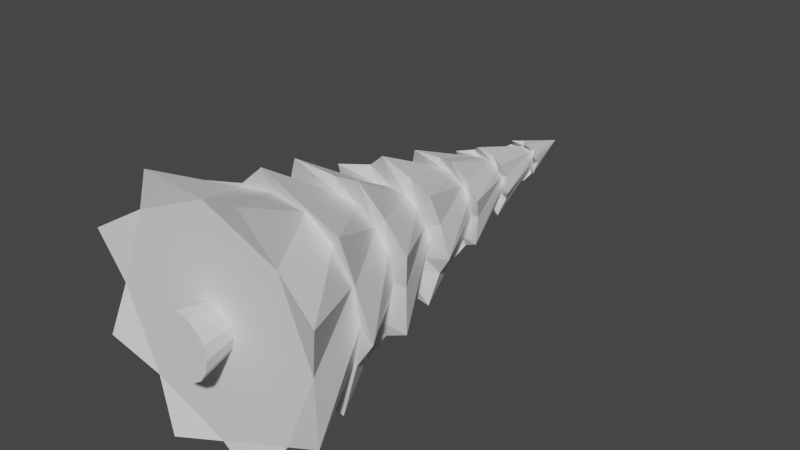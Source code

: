 # Source: Jehlicnan.blend  (saved by Blender 2.81.16; exported with 4.5.12 LTS)
import bpy
from mathutils import Matrix  # noqa: F401  (used for matrix-valued properties, if any)

bpy.ops.wm.read_factory_settings(use_empty=True)
scene = bpy.context.scene
scene.name = 'Scene'

# ---- collections
col_collection = bpy.data.collections.new('Collection'); scene.collection.children.link(col_collection)

# ---- world
world_world = bpy.data.worlds.new('World'); scene.world = world_world
world_world.use_nodes = True; world_world.node_tree.nodes.clear()
_N = world_world.node_tree.nodes; _L = world_world.node_tree.links
n0 = _N.new('ShaderNodeOutputWorld'); n0.name = 'World Output'; n0.location = (300, 300)
n1 = _N.new('ShaderNodeBackground'); n1.name = 'Background'; n1.location = (10, 300)
n1.inputs[0].default_value = (0.05088, 0.05088, 0.05088, 1.0)
_L.new(n1.outputs[0], n0.inputs[0])
n0.is_active_output = True
world_world.color = (0.05088, 0.05088, 0.05088)
world_world.use_sun_shadow = False
world_world.sun_shadow_jitter_overblur = 0.0

# ---- meshes
me_cylinder = bpy.data.meshes.new('Cylinder')
me_cylinder.from_pydata([(-2.16e-08, 0.5134, -1.611), (3.725e-08, 7.638, -2.047e-07), (0.7339, 0.3559, -1.812), (2.98e-08, 7.638, -2.047e-07), (1.114, 0.5134, -1.139), (5.96e-08, 7.638, -2.047e-07), (1.772, 0.3559, -0.7507), (5.96e-08, 7.638, -2.047e-07), (1.575, 0.5134, 1.817e-07), (5.96e-08, 7.638, -2.158e-07), (1.772, 0.3559, 0.7507), (5.96e-08, 7.638, -2.047e-07), (1.114, 0.5134, 1.139), (5.96e-08, 7.638, -2.047e-07), (0.7339, 0.3559, 1.812), (2.98e-08, 7.638, -2.047e-07), (2.162e-07, 0.5134, 1.611), (3.725e-08, 7.638, -2.047e-07), (-0.7339, 0.3559, 1.812), (2.98e-08, 7.638, -2.047e-07), (-1.114, 0.5134, 1.139), (5.96e-08, 7.638, -2.047e-07), (-1.772, 0.3559, 0.7507), (5.96e-08, 7.638, -2.047e-07), (-1.575, 0.5134, 9.209e-08), (0.0, 7.638, -2.158e-07), (-1.772, 0.3559, -0.7507), (5.96e-08, 7.638, -2.047e-07), (-1.114, 0.5134, -1.139), (5.96e-08, 7.638, -2.047e-07), (-0.7339, 0.3559, -1.812), (2.98e-08, 7.638, -2.047e-07), (-2.398e-08, 1.396, -1.681), (-4.841e-09, 2.594, -1.151), (-3.572e-09, 3.477, -1.121), (1.192e-08, 4.675, -0.6903), (1.684e-08, 5.557, -0.5605), (2.488e-08, 6.767, -0.2653), (0.1209, 6.586, -0.2985), (0.1722, 5.715, -0.4252), (0.3145, 4.517, -0.7767), (0.3444, 3.634, -0.8504), (0.5242, 2.436, -1.295), (0.5166, 1.554, -1.276), (0.1834, 6.767, -0.1876), (0.3875, 5.557, -0.3963), (0.4772, 4.675, -0.4881), (0.7749, 3.477, -0.7926), (0.7954, 2.594, -0.8136), (1.162, 1.396, -1.189), (0.2918, 6.586, -0.1236), (0.4157, 5.715, -0.1761), (0.7593, 4.517, -0.3217), (0.8314, 3.634, -0.3522), (1.266, 2.436, -0.5362), (1.247, 1.554, -0.5284), (0.2594, 6.767, -1.65e-07), (0.5479, 5.557, -9.523e-08), (0.6749, 4.675, -4.891e-08), (1.096, 3.477, 2.539e-08), (1.125, 2.594, 6.64e-08), (1.644, 1.396, 1.46e-07), (0.2918, 6.586, 0.1236), (0.4157, 5.715, 0.1761), (0.7593, 4.517, 0.3217), (0.8314, 3.634, 0.3522), (1.266, 2.436, 0.5362), (1.247, 1.554, 0.5284), (0.1834, 6.767, 0.1876), (0.3875, 5.557, 0.3963), (0.4772, 4.675, 0.4881), (0.7749, 3.477, 0.7926), (0.7954, 2.594, 0.8136), (1.162, 1.396, 1.189), (0.1209, 6.586, 0.2985), (0.1722, 5.715, 0.4252), (0.3145, 4.517, 0.7767), (0.3444, 3.634, 0.8504), (0.5242, 2.436, 1.295), (0.5166, 1.554, 1.276), (6.404e-08, 6.767, 0.2653), (9.958e-08, 5.557, 0.5605), (1.138e-07, 4.675, 0.6903), (1.619e-07, 3.477, 1.121), (1.65e-07, 2.594, 1.151), (2.242e-07, 1.396, 1.681), (-0.1209, 6.586, 0.2985), (-0.1722, 5.715, 0.4252), (-0.3145, 4.517, 0.7767), (-0.3444, 3.634, 0.8504), (-0.5242, 2.436, 1.295), (-0.5166, 1.554, 1.276), (-0.1834, 6.767, 0.1876), (-0.3875, 5.557, 0.3963), (-0.4772, 4.675, 0.4881), (-0.7749, 3.477, 0.7926), (-0.7954, 2.594, 0.8136), (-1.162, 1.396, 1.189), (-0.2918, 6.586, 0.1236), (-0.4157, 5.715, 0.1761), (-0.7593, 4.517, 0.3217), (-0.8314, 3.634, 0.3522), (-1.266, 2.436, 0.5362), (-1.247, 1.554, 0.5284), (-0.2594, 6.767, -1.798e-07), (-0.5479, 5.557, -1.264e-07), (-0.6749, 4.675, -8.732e-08), (-1.096, 3.477, -3.698e-08), (-1.125, 2.594, 2.387e-09), (-1.644, 1.396, 5.245e-08), (-0.2918, 6.586, -0.1236), (-0.4157, 5.715, -0.1761), (-0.7593, 4.517, -0.3217), (-0.8314, 3.634, -0.3522), (-1.266, 2.436, -0.5362), (-1.247, 1.554, -0.5284), (-0.1834, 6.767, -0.1876), (-0.3875, 5.557, -0.3963), (-0.4772, 4.675, -0.4881), (-0.7749, 3.477, -0.7926), (-0.7954, 2.594, -0.8136), (-1.162, 1.396, -1.189), (-0.1209, 6.586, -0.2985), (-0.1722, 5.715, -0.4252), (-0.3145, 4.517, -0.7767), (-0.3444, 3.634, -0.8504), (-0.5242, 2.436, -1.295), (-0.5166, 1.554, -1.276), (0.4917, 1.578, -1.214), (0.9086, 1.578, -0.9293), (1.187, 1.578, -0.503), (1.285, 1.578, 1.195e-07), (1.187, 1.578, 0.503), (0.9086, 1.578, 0.9293), (0.4917, 1.578, 1.214), (1.912e-07, 1.578, 1.314), (-0.4917, 1.578, 1.214), (-0.9086, 1.578, 0.9293), (-1.187, 1.578, 0.503), (-1.285, 1.578, 4.633e-08), (-1.187, 1.578, -0.503), (-0.9086, 1.578, -0.9293), (-0.4917, 1.578, -1.214), (-2.808e-09, 1.578, -1.314), (-5.159e-09, 2.618, -0.9172), (0.3431, 2.618, -0.8474), (0.6341, 2.618, -0.6486), (0.8284, 2.618, -0.351), (0.8967, 2.618, 5.086e-08), (0.8284, 2.618, 0.351), (0.6341, 2.618, 0.6486), (0.3431, 2.618, 0.8474), (1.302e-07, 2.618, 0.9172), (-0.3431, 2.618, 0.8474), (-0.6341, 2.618, 0.6486), (-0.8284, 2.618, 0.351), (-0.8967, 2.618, -1.717e-10), (-0.8284, 2.618, -0.351), (-0.6341, 2.618, -0.6486), (-0.3431, 2.618, -0.8474), (1.121e-08, 3.658, -0.6244), (0.2336, 3.658, -0.5769), (0.4317, 3.658, -0.4415), (0.564, 3.658, -0.2389), (0.6104, 3.658, -7.177e-09), (0.564, 3.658, 0.2389), (0.4317, 3.658, 0.4415), (0.2336, 3.658, 0.5769), (1.034e-07, 3.658, 0.6244), (-0.2336, 3.658, 0.5769), (-0.4317, 3.658, 0.4415), (-0.564, 3.658, 0.2389), (-0.6104, 3.658, -4.192e-08), (-0.564, 3.658, -0.2389), (-0.4317, 3.658, -0.4415), (-0.2336, 3.658, -0.5769), (1.919e-08, 4.699, -0.5491), (0.2054, 4.699, -0.5073), (0.3796, 4.699, -0.3883), (0.496, 4.699, -0.2101), (0.5369, 4.699, -4.795e-08), (0.496, 4.699, 0.2101), (0.3796, 4.699, 0.3883), (0.2054, 4.699, 0.5073), (1.003e-07, 4.699, 0.5491), (-0.2054, 4.699, 0.5073), (-0.3796, 4.699, 0.3883), (-0.496, 4.699, 0.2101), (-0.5369, 4.699, -7.85e-08), (-0.496, 4.699, -0.2101), (-0.3796, 4.699, -0.3883), (-0.2054, 4.699, -0.5073), (2.187e-08, 5.739, -0.343), (0.1283, 5.739, -0.3169), (0.2371, 5.739, -0.2426), (0.3099, 5.739, -0.1313), (0.3354, 5.739, -1.118e-07), (0.3099, 5.739, 0.1313), (0.2371, 5.739, 0.2426), (0.1283, 5.739, 0.3169), (7.251e-08, 5.739, 0.343), (-0.1283, 5.739, 0.3169), (-0.2371, 5.739, 0.2426), (-0.3099, 5.739, 0.1313), (-0.3354, 5.739, -1.309e-07), (-0.3099, 5.739, -0.1313), (-0.2371, 5.739, -0.2426), (-0.1283, 5.739, -0.3169), (3.671e-08, 6.779, -0.1799), (0.0673, 6.779, -0.1662), (0.1243, 6.779, -0.1272), (0.1625, 6.779, -0.06883), (0.1759, 6.779, -1.628e-07), (0.1625, 6.779, 0.06883), (0.1243, 6.779, 0.1272), (0.0673, 6.779, 0.1662), (6.326e-08, 6.779, 0.1799), (-0.0673, 6.779, 0.1662), (-0.1243, 6.779, 0.1272), (-0.1625, 6.779, 0.06883), (-0.1759, 6.779, -1.728e-07), (-0.1625, 6.779, -0.06883), (-0.1243, 6.779, -0.1272), (-0.0673, 6.779, -0.1662), (7.153e-08, 0.01151, -0.4615), (8.547e-08, 0.6417, -0.3151), (0.1766, 0.01151, -0.4264), (0.1206, 0.6417, -0.2911), (0.3263, 0.01151, -0.3263), (0.2228, 0.6417, -0.2228), (0.4264, 0.01151, -0.1766), (0.2911, 0.6417, -0.1206), (0.4615, 0.01151, 1.609e-07), (0.3151, 0.6417, 1.302e-07), (0.4264, 0.01151, 0.1766), (0.2911, 0.6417, 0.1206), (0.3263, 0.01151, 0.3263), (0.2228, 0.6417, 0.2228), (0.1766, 0.01151, 0.4264), (0.1206, 0.6417, 0.2911), (1.412e-07, 0.01151, 0.4615), (1.331e-07, 0.6417, 0.3151), (-0.1766, 0.01151, 0.4264), (-0.1206, 0.6417, 0.2911), (-0.3263, 0.01151, 0.3263), (-0.2228, 0.6417, 0.2228), (-0.4264, 0.01151, 0.1766), (-0.2911, 0.6417, 0.1206), (-0.4615, 0.01151, 1.352e-07), (-0.3151, 0.6417, 1.127e-07), (-0.4264, 0.01151, -0.1766), (-0.2911, 0.6417, -0.1206), (-0.3263, 0.01151, -0.3263), (-0.2228, 0.6417, -0.2228), (-0.1766, 0.01151, -0.4264), (-0.1206, 0.6417, -0.2911)], [], [(37, 1, 3, 38), (38, 3, 5, 44), (44, 5, 7, 50), (50, 7, 9, 56), (56, 9, 11, 62), (62, 11, 13, 68), (68, 13, 15, 74), (74, 15, 17, 80), (80, 17, 19, 86), (86, 19, 21, 92), (92, 21, 23, 98), (98, 23, 25, 104), (104, 25, 27, 110), (110, 27, 29, 116), (3, 1, 31, 29, 27, 25, 23, 21, 19, 17, 15, 13, 11, 9, 7, 5), (116, 29, 31, 122), (122, 31, 1, 37), (0, 2, 4, 6, 8, 10, 12, 14, 16, 18, 20, 22, 24, 26, 28, 30), (142, 127, 32, 143), (159, 126, 33, 144), (175, 125, 34, 160), (191, 124, 35, 176), (207, 123, 36, 192), (223, 122, 37, 208), (141, 121, 127, 142), (158, 120, 126, 159), (174, 119, 125, 175), (190, 118, 124, 191), (206, 117, 123, 207), (222, 116, 122, 223), (140, 115, 121, 141), (157, 114, 120, 158), (173, 113, 119, 174), (189, 112, 118, 190), (205, 111, 117, 206), (221, 110, 116, 222), (139, 109, 115, 140), (156, 108, 114, 157), (172, 107, 113, 173), (188, 106, 112, 189), (204, 105, 111, 205), (220, 104, 110, 221), (138, 103, 109, 139), (155, 102, 108, 156), (171, 101, 107, 172), (187, 100, 106, 188), (203, 99, 105, 204), (219, 98, 104, 220), (137, 97, 103, 138), (154, 96, 102, 155), (170, 95, 101, 171), (186, 94, 100, 187), (202, 93, 99, 203), (218, 92, 98, 219), (136, 91, 97, 137), (153, 90, 96, 154), (169, 89, 95, 170), (185, 88, 94, 186), (201, 87, 93, 202), (217, 86, 92, 218), (135, 85, 91, 136), (152, 84, 90, 153), (168, 83, 89, 169), (184, 82, 88, 185), (200, 81, 87, 201), (216, 80, 86, 217), (134, 79, 85, 135), (151, 78, 84, 152), (167, 77, 83, 168), (183, 76, 82, 184), (199, 75, 81, 200), (215, 74, 80, 216), (133, 73, 79, 134), (150, 72, 78, 151), (166, 71, 77, 167), (182, 70, 76, 183), (198, 69, 75, 199), (214, 68, 74, 215), (132, 67, 73, 133), (149, 66, 72, 150), (165, 65, 71, 166), (181, 64, 70, 182), (197, 63, 69, 198), (213, 62, 68, 214), (131, 61, 67, 132), (148, 60, 66, 149), (164, 59, 65, 165), (180, 58, 64, 181), (196, 57, 63, 197), (212, 56, 62, 213), (130, 55, 61, 131), (147, 54, 60, 148), (163, 53, 59, 164), (179, 52, 58, 180), (195, 51, 57, 196), (211, 50, 56, 212), (129, 49, 55, 130), (146, 48, 54, 147), (162, 47, 53, 163), (178, 46, 52, 179), (194, 45, 51, 195), (210, 44, 50, 211), (128, 43, 49, 129), (145, 42, 48, 146), (161, 41, 47, 162), (177, 40, 46, 178), (193, 39, 45, 194), (209, 38, 44, 210), (143, 32, 43, 128), (144, 33, 42, 145), (160, 34, 41, 161), (176, 35, 40, 177), (192, 36, 39, 193), (208, 37, 38, 209), (0, 143, 128, 2), (2, 128, 129, 4), (4, 129, 130, 6), (6, 130, 131, 8), (8, 131, 132, 10), (10, 132, 133, 12), (12, 133, 134, 14), (14, 134, 135, 16), (16, 135, 136, 18), (18, 136, 137, 20), (20, 137, 138, 22), (22, 138, 139, 24), (24, 139, 140, 26), (26, 140, 141, 28), (28, 141, 142, 30), (30, 142, 143, 0), (32, 144, 145, 43), (43, 145, 146, 49), (49, 146, 147, 55), (55, 147, 148, 61), (61, 148, 149, 67), (67, 149, 150, 73), (73, 150, 151, 79), (79, 151, 152, 85), (85, 152, 153, 91), (91, 153, 154, 97), (97, 154, 155, 103), (103, 155, 156, 109), (109, 156, 157, 115), (115, 157, 158, 121), (121, 158, 159, 127), (127, 159, 144, 32), (33, 160, 161, 42), (42, 161, 162, 48), (48, 162, 163, 54), (54, 163, 164, 60), (60, 164, 165, 66), (66, 165, 166, 72), (72, 166, 167, 78), (78, 167, 168, 84), (84, 168, 169, 90), (90, 169, 170, 96), (96, 170, 171, 102), (102, 171, 172, 108), (108, 172, 173, 114), (114, 173, 174, 120), (120, 174, 175, 126), (126, 175, 160, 33), (34, 176, 177, 41), (41, 177, 178, 47), (47, 178, 179, 53), (53, 179, 180, 59), (59, 180, 181, 65), (65, 181, 182, 71), (71, 182, 183, 77), (77, 183, 184, 83), (83, 184, 185, 89), (89, 185, 186, 95), (95, 186, 187, 101), (101, 187, 188, 107), (107, 188, 189, 113), (113, 189, 190, 119), (119, 190, 191, 125), (125, 191, 176, 34), (35, 192, 193, 40), (40, 193, 194, 46), (46, 194, 195, 52), (52, 195, 196, 58), (58, 196, 197, 64), (64, 197, 198, 70), (70, 198, 199, 76), (76, 199, 200, 82), (82, 200, 201, 88), (88, 201, 202, 94), (94, 202, 203, 100), (100, 203, 204, 106), (106, 204, 205, 112), (112, 205, 206, 118), (118, 206, 207, 124), (124, 207, 192, 35), (36, 208, 209, 39), (39, 209, 210, 45), (45, 210, 211, 51), (51, 211, 212, 57), (57, 212, 213, 63), (63, 213, 214, 69), (69, 214, 215, 75), (75, 215, 216, 81), (81, 216, 217, 87), (87, 217, 218, 93), (93, 218, 219, 99), (99, 219, 220, 105), (105, 220, 221, 111), (111, 221, 222, 117), (117, 222, 223, 123), (123, 223, 208, 36), (224, 225, 227, 226), (226, 227, 229, 228), (228, 229, 231, 230), (230, 231, 233, 232), (232, 233, 235, 234), (234, 235, 237, 236), (236, 237, 239, 238), (238, 239, 241, 240), (240, 241, 243, 242), (242, 243, 245, 244), (244, 245, 247, 246), (246, 247, 249, 248), (248, 249, 251, 250), (250, 251, 253, 252), (227, 225, 255, 253, 251, 249, 247, 245, 243, 241, 239, 237, 235, 233, 231, 229), (252, 253, 255, 254), (254, 255, 225, 224), (224, 226, 228, 230, 232, 234, 236, 238, 240, 242, 244, 246, 248, 250, 252, 254)])
_uv = me_cylinder.uv_layers.new(name='UVMap')
_uv.uv.foreach_set('vector', [1.0, 0.9286, 1.0, 1.0, 0.9375, 1.0, 0.9375, 0.9286, 0.9375, 0.9286, 0.9375, 1.0, 0.875, 1.0, 0.875, 0.9286, 0.875, 0.9286, 0.875, 1.0, 0.8125, 1.0, 0.8125, 0.9286, 0.8125, 0.9286, 0.8125, 1.0, 0.75, 1.0, 0.75, 0.9286, 0.75, 0.9286, 0.75, 1.0, 0.6875, 1.0, 0.6875, 0.9286, 0.6875, 0.9286, 0.6875, 1.0, 0.625, 1.0, 0.625, 0.9286, 0.625, 0.9286, 0.625, 1.0, 0.5625, 1.0, 0.5625, 0.9286, 0.5625, 0.9286, 0.5625, 1.0, 0.5, 1.0, 0.5, 0.9286, 0.5, 0.9286, 0.5, 1.0, 0.4375, 1.0, 0.4375, 0.9286, 0.4375, 0.9286, 0.4375, 1.0, 0.375, 1.0, 0.375, 0.9286, 0.375, 0.9286, 0.375, 1.0, 0.3125, 1.0, 0.3125, 0.9286, 0.3125, 0.9286, 0.3125, 1.0, 0.25, 1.0, 0.25, 0.9286, 0.25, 0.9286, 0.25, 1.0, 0.1875, 1.0, 0.1875, 0.9286, 0.1875, 0.9286, 0.1875, 1.0, 0.125, 1.0, 0.125, 0.9286, 0.3418, 0.4717, 0.25, 0.49, 0.1582, 0.4717, 0.08029, 0.4197, 0.02827, 0.3418, 0.01, 0.25, 0.02827, 0.1582, 0.08029, 0.08029, 0.1582, 0.02827, 0.25, 0.01, 0.3418, 0.02827, 0.4197, 0.08029, 0.4717, 0.1582, 0.49, 0.25, 0.4717, 0.3418, 0.4197, 0.4197, 0.125, 0.9286, 0.125, 1.0, 0.0625, 1.0, 0.0625, 0.9286, 0.0625, 0.9286, 0.0625, 1.0, 0.0, 1.0, 0.0, 0.9286, 0.75, 0.49, 0.8418, 0.4717, 0.9197, 0.4197, 0.9717, 0.3418, 0.99, 0.25, 0.9717, 0.1582, 0.9197, 0.08029, 0.8418, 0.02827, 0.75, 0.01, 0.6582, 0.02827, 0.5803, 0.08029, 0.5283, 0.1582, 0.51, 0.25, 0.5283, 0.3418, 0.5803, 0.4197, 0.6582, 0.4717, 0.0625, 0.5714, 0.0625, 0.5714, 0.0, 0.5714, 0.0, 0.5714, 0.0625, 0.6429, 0.0625, 0.6429, 0.0, 0.6429, 0.0, 0.6429, 0.0625, 0.7143, 0.0625, 0.7143, 0.0, 0.7143, 0.0, 0.7143, 0.0625, 0.7857, 0.0625, 0.7857, 0.0, 0.7857, 0.0, 0.7857, 0.0625, 0.8571, 0.0625, 0.8571, 0.0, 0.8571, 0.0, 0.8571, 0.0625, 0.9286, 0.0625, 0.9286, 0.0, 0.9286, 0.0, 0.9286, 0.125, 0.5714, 0.125, 0.5714, 0.0625, 0.5714, 0.0625, 0.5714, 0.125, 0.6429, 0.125, 0.6429, 0.0625, 0.6429, 0.0625, 0.6429, 0.125, 0.7143, 0.125, 0.7143, 0.0625, 0.7143, 0.0625, 0.7143, 0.125, 0.7857, 0.125, 0.7857, 0.0625, 0.7857, 0.0625, 0.7857, 0.125, 0.8571, 0.125, 0.8571, 0.0625, 0.8571, 0.0625, 0.8571, 0.125, 0.9286, 0.125, 0.9286, 0.0625, 0.9286, 0.0625, 0.9286, 0.1875, 0.5714, 0.1875, 0.5714, 0.125, 0.5714, 0.125, 0.5714, 0.1875, 0.6429, 0.1875, 0.6429, 0.125, 0.6429, 0.125, 0.6429, 0.1875, 0.7143, 0.1875, 0.7143, 0.125, 0.7143, 0.125, 0.7143, 0.1875, 0.7857, 0.1875, 0.7857, 0.125, 0.7857, 0.125, 0.7857, 0.1875, 0.8571, 0.1875, 0.8571, 0.125, 0.8571, 0.125, 0.8571, 0.1875, 0.9286, 0.1875, 0.9286, 0.125, 0.9286, 0.125, 0.9286, 0.25, 0.5714, 0.25, 0.5714, 0.1875, 0.5714, 0.1875, 0.5714, 0.25, 0.6429, 0.25, 0.6429, 0.1875, 0.6429, 0.1875, 0.6429, 0.25, 0.7143, 0.25, 0.7143, 0.1875, 0.7143, 0.1875, 0.7143, 0.25, 0.7857, 0.25, 0.7857, 0.1875, 0.7857, 0.1875, 0.7857, 0.25, 0.8571, 0.25, 0.8571, 0.1875, 0.8571, 0.1875, 0.8571, 0.25, 0.9286, 0.25, 0.9286, 0.1875, 0.9286, 0.1875, 0.9286, 0.3125, 0.5714, 0.3125, 0.5714, 0.25, 0.5714, 0.25, 0.5714, 0.3125, 0.6429, 0.3125, 0.6429, 0.25, 0.6429, 0.25, 0.6429, 0.3125, 0.7143, 0.3125, 0.7143, 0.25, 0.7143, 0.25, 0.7143, 0.3125, 0.7857, 0.3125, 0.7857, 0.25, 0.7857, 0.25, 0.7857, 0.3125, 0.8571, 0.3125, 0.8571, 0.25, 0.8571, 0.25, 0.8571, 0.3125, 0.9286, 0.3125, 0.9286, 0.25, 0.9286, 0.25, 0.9286, 0.375, 0.5714, 0.375, 0.5714, 0.3125, 0.5714, 0.3125, 0.5714, 0.375, 0.6429, 0.375, 0.6429, 0.3125, 0.6429, 0.3125, 0.6429, 0.375, 0.7143, 0.375, 0.7143, 0.3125, 0.7143, 0.3125, 0.7143, 0.375, 0.7857, 0.375, 0.7857, 0.3125, 0.7857, 0.3125, 0.7857, 0.375, 0.8571, 0.375, 0.8571, 0.3125, 0.8571, 0.3125, 0.8571, 0.375, 0.9286, 0.375, 0.9286, 0.3125, 0.9286, 0.3125, 0.9286, 0.4375, 0.5714, 0.4375, 0.5714, 0.375, 0.5714, 0.375, 0.5714, 0.4375, 0.6429, 0.4375, 0.6429, 0.375, 0.6429, 0.375, 0.6429, 0.4375, 0.7143, 0.4375, 0.7143, 0.375, 0.7143, 0.375, 0.7143, 0.4375, 0.7857, 0.4375, 0.7857, 0.375, 0.7857, 0.375, 0.7857, 0.4375, 0.8571, 0.4375, 0.8571, 0.375, 0.8571, 0.375, 0.8571, 0.4375, 0.9286, 0.4375, 0.9286, 0.375, 0.9286, 0.375, 0.9286, 0.5, 0.5714, 0.5, 0.5714, 0.4375, 0.5714, 0.4375, 0.5714, 0.5, 0.6429, 0.5, 0.6429, 0.4375, 0.6429, 0.4375, 0.6429, 0.5, 0.7143, 0.5, 0.7143, 0.4375, 0.7143, 0.4375, 0.7143, 0.5, 0.7857, 0.5, 0.7857, 0.4375, 0.7857, 0.4375, 0.7857, 0.5, 0.8571, 0.5, 0.8571, 0.4375, 0.8571, 0.4375, 0.8571, 0.5, 0.9286, 0.5, 0.9286, 0.4375, 0.9286, 0.4375, 0.9286, 0.5625, 0.5714, 0.5625, 0.5714, 0.5, 0.5714, 0.5, 0.5714, 0.5625, 0.6429, 0.5625, 0.6429, 0.5, 0.6429, 0.5, 0.6429, 0.5625, 0.7143, 0.5625, 0.7143, 0.5, 0.7143, 0.5, 0.7143, 0.5625, 0.7857, 0.5625, 0.7857, 0.5, 0.7857, 0.5, 0.7857, 0.5625, 0.8571, 0.5625, 0.8571, 0.5, 0.8571, 0.5, 0.8571, 0.5625, 0.9286, 0.5625, 0.9286, 0.5, 0.9286, 0.5, 0.9286, 0.625, 0.5714, 0.625, 0.5714, 0.5625, 0.5714, 0.5625, 0.5714, 0.625, 0.6429, 0.625, 0.6429, 0.5625, 0.6429, 0.5625, 0.6429, 0.625, 0.7143, 0.625, 0.7143, 0.5625, 0.7143, 0.5625, 0.7143, 0.625, 0.7857, 0.625, 0.7857, 0.5625, 0.7857, 0.5625, 0.7857, 0.625, 0.8571, 0.625, 0.8571, 0.5625, 0.8571, 0.5625, 0.8571, 0.625, 0.9286, 0.625, 0.9286, 0.5625, 0.9286, 0.5625, 0.9286, 0.6875, 0.5714, 0.6875, 0.5714, 0.625, 0.5714, 0.625, 0.5714, 0.6875, 0.6429, 0.6875, 0.6429, 0.625, 0.6429, 0.625, 0.6429, 0.6875, 0.7143, 0.6875, 0.7143, 0.625, 0.7143, 0.625, 0.7143, 0.6875, 0.7857, 0.6875, 0.7857, 0.625, 0.7857, 0.625, 0.7857, 0.6875, 0.8571, 0.6875, 0.8571, 0.625, 0.8571, 0.625, 0.8571, 0.6875, 0.9286, 0.6875, 0.9286, 0.625, 0.9286, 0.625, 0.9286, 0.75, 0.5714, 0.75, 0.5714, 0.6875, 0.5714, 0.6875, 0.5714, 0.75, 0.6429, 0.75, 0.6429, 0.6875, 0.6429, 0.6875, 0.6429, 0.75, 0.7143, 0.75, 0.7143, 0.6875, 0.7143, 0.6875, 0.7143, 0.75, 0.7857, 0.75, 0.7857, 0.6875, 0.7857, 0.6875, 0.7857, 0.75, 0.8571, 0.75, 0.8571, 0.6875, 0.8571, 0.6875, 0.8571, 0.75, 0.9286, 0.75, 0.9286, 0.6875, 0.9286, 0.6875, 0.9286, 0.8125, 0.5714, 0.8125, 0.5714, 0.75, 0.5714, 0.75, 0.5714, 0.8125, 0.6429, 0.8125, 0.6429, 0.75, 0.6429, 0.75, 0.6429, 0.8125, 0.7143, 0.8125, 0.7143, 0.75, 0.7143, 0.75, 0.7143, 0.8125, 0.7857, 0.8125, 0.7857, 0.75, 0.7857, 0.75, 0.7857, 0.8125, 0.8571, 0.8125, 0.8571, 0.75, 0.8571, 0.75, 0.8571, 0.8125, 0.9286, 0.8125, 0.9286, 0.75, 0.9286, 0.75, 0.9286, 0.875, 0.5714, 0.875, 0.5714, 0.8125, 0.5714, 0.8125, 0.5714, 0.875, 0.6429, 0.875, 0.6429, 0.8125, 0.6429, 0.8125, 0.6429, 0.875, 0.7143, 0.875, 0.7143, 0.8125, 0.7143, 0.8125, 0.7143, 0.875, 0.7857, 0.875, 0.7857, 0.8125, 0.7857, 0.8125, 0.7857, 0.875, 0.8571, 0.875, 0.8571, 0.8125, 0.8571, 0.8125, 0.8571, 0.875, 0.9286, 0.875, 0.9286, 0.8125, 0.9286, 0.8125, 0.9286, 0.9375, 0.5714, 0.9375, 0.5714, 0.875, 0.5714, 0.875, 0.5714, 0.9375, 0.6429, 0.9375, 0.6429, 0.875, 0.6429, 0.875, 0.6429, 0.9375, 0.7143, 0.9375, 0.7143, 0.875, 0.7143, 0.875, 0.7143, 0.9375, 0.7857, 0.9375, 0.7857, 0.875, 0.7857, 0.875, 0.7857, 0.9375, 0.8571, 0.9375, 0.8571, 0.875, 0.8571, 0.875, 0.8571, 0.9375, 0.9286, 0.9375, 0.9286, 0.875, 0.9286, 0.875, 0.9286, 1.0, 0.5714, 1.0, 0.5714, 0.9375, 0.5714, 0.9375, 0.5714, 1.0, 0.6429, 1.0, 0.6429, 0.9375, 0.6429, 0.9375, 0.6429, 1.0, 0.7143, 1.0, 0.7143, 0.9375, 0.7143, 0.9375, 0.7143, 1.0, 0.7857, 1.0, 0.7857, 0.9375, 0.7857, 0.9375, 0.7857, 1.0, 0.8571, 1.0, 0.8571, 0.9375, 0.8571, 0.9375, 0.8571, 1.0, 0.9286, 1.0, 0.9286, 0.9375, 0.9286, 0.9375, 0.9286, 1.0, 0.5, 1.0, 0.5714, 0.9375, 0.5714, 0.9375, 0.5, 0.9375, 0.5, 0.9375, 0.5714, 0.875, 0.5714, 0.875, 0.5, 0.875, 0.5, 0.875, 0.5714, 0.8125, 0.5714, 0.8125, 0.5, 0.8125, 0.5, 0.8125, 0.5714, 0.75, 0.5714, 0.75, 0.5, 0.75, 0.5, 0.75, 0.5714, 0.6875, 0.5714, 0.6875, 0.5, 0.6875, 0.5, 0.6875, 0.5714, 0.625, 0.5714, 0.625, 0.5, 0.625, 0.5, 0.625, 0.5714, 0.5625, 0.5714, 0.5625, 0.5, 0.5625, 0.5, 0.5625, 0.5714, 0.5, 0.5714, 0.5, 0.5, 0.5, 0.5, 0.5, 0.5714, 0.4375, 0.5714, 0.4375, 0.5, 0.4375, 0.5, 0.4375, 0.5714, 0.375, 0.5714, 0.375, 0.5, 0.375, 0.5, 0.375, 0.5714, 0.3125, 0.5714, 0.3125, 0.5, 0.3125, 0.5, 0.3125, 0.5714, 0.25, 0.5714, 0.25, 0.5, 0.25, 0.5, 0.25, 0.5714, 0.1875, 0.5714, 0.1875, 0.5, 0.1875, 0.5, 0.1875, 0.5714, 0.125, 0.5714, 0.125, 0.5, 0.125, 0.5, 0.125, 0.5714, 0.0625, 0.5714, 0.0625, 0.5, 0.0625, 0.5, 0.0625, 0.5714, 0.0, 0.5714, 0.0, 0.5, 1.0, 0.5714, 1.0, 0.6429, 0.9375, 0.6429, 0.9375, 0.5714, 0.9375, 0.5714, 0.9375, 0.6429, 0.875, 0.6429, 0.875, 0.5714, 0.875, 0.5714, 0.875, 0.6429, 0.8125, 0.6429, 0.8125, 0.5714, 0.8125, 0.5714, 0.8125, 0.6429, 0.75, 0.6429, 0.75, 0.5714, 0.75, 0.5714, 0.75, 0.6429, 0.6875, 0.6429, 0.6875, 0.5714, 0.6875, 0.5714, 0.6875, 0.6429, 0.625, 0.6429, 0.625, 0.5714, 0.625, 0.5714, 0.625, 0.6429, 0.5625, 0.6429, 0.5625, 0.5714, 0.5625, 0.5714, 0.5625, 0.6429, 0.5, 0.6429, 0.5, 0.5714, 0.5, 0.5714, 0.5, 0.6429, 0.4375, 0.6429, 0.4375, 0.5714, 0.4375, 0.5714, 0.4375, 0.6429, 0.375, 0.6429, 0.375, 0.5714, 0.375, 0.5714, 0.375, 0.6429, 0.3125, 0.6429, 0.3125, 0.5714, 0.3125, 0.5714, 0.3125, 0.6429, 0.25, 0.6429, 0.25, 0.5714, 0.25, 0.5714, 0.25, 0.6429, 0.1875, 0.6429, 0.1875, 0.5714, 0.1875, 0.5714, 0.1875, 0.6429, 0.125, 0.6429, 0.125, 0.5714, 0.125, 0.5714, 0.125, 0.6429, 0.0625, 0.6429, 0.0625, 0.5714, 0.0625, 0.5714, 0.0625, 0.6429, 0.0, 0.6429, 0.0, 0.5714, 1.0, 0.6429, 1.0, 0.7143, 0.9375, 0.7143, 0.9375, 0.6429, 0.9375, 0.6429, 0.9375, 0.7143, 0.875, 0.7143, 0.875, 0.6429, 0.875, 0.6429, 0.875, 0.7143, 0.8125, 0.7143, 0.8125, 0.6429, 0.8125, 0.6429, 0.8125, 0.7143, 0.75, 0.7143, 0.75, 0.6429, 0.75, 0.6429, 0.75, 0.7143, 0.6875, 0.7143, 0.6875, 0.6429, 0.6875, 0.6429, 0.6875, 0.7143, 0.625, 0.7143, 0.625, 0.6429, 0.625, 0.6429, 0.625, 0.7143, 0.5625, 0.7143, 0.5625, 0.6429, 0.5625, 0.6429, 0.5625, 0.7143, 0.5, 0.7143, 0.5, 0.6429, 0.5, 0.6429, 0.5, 0.7143, 0.4375, 0.7143, 0.4375, 0.6429, 0.4375, 0.6429, 0.4375, 0.7143, 0.375, 0.7143, 0.375, 0.6429, 0.375, 0.6429, 0.375, 0.7143, 0.3125, 0.7143, 0.3125, 0.6429, 0.3125, 0.6429, 0.3125, 0.7143, 0.25, 0.7143, 0.25, 0.6429, 0.25, 0.6429, 0.25, 0.7143, 0.1875, 0.7143, 0.1875, 0.6429, 0.1875, 0.6429, 0.1875, 0.7143, 0.125, 0.7143, 0.125, 0.6429, 0.125, 0.6429, 0.125, 0.7143, 0.0625, 0.7143, 0.0625, 0.6429, 0.0625, 0.6429, 0.0625, 0.7143, 0.0, 0.7143, 0.0, 0.6429, 1.0, 0.7143, 1.0, 0.7857, 0.9375, 0.7857, 0.9375, 0.7143, 0.9375, 0.7143, 0.9375, 0.7857, 0.875, 0.7857, 0.875, 0.7143, 0.875, 0.7143, 0.875, 0.7857, 0.8125, 0.7857, 0.8125, 0.7143, 0.8125, 0.7143, 0.8125, 0.7857, 0.75, 0.7857, 0.75, 0.7143, 0.75, 0.7143, 0.75, 0.7857, 0.6875, 0.7857, 0.6875, 0.7143, 0.6875, 0.7143, 0.6875, 0.7857, 0.625, 0.7857, 0.625, 0.7143, 0.625, 0.7143, 0.625, 0.7857, 0.5625, 0.7857, 0.5625, 0.7143, 0.5625, 0.7143, 0.5625, 0.7857, 0.5, 0.7857, 0.5, 0.7143, 0.5, 0.7143, 0.5, 0.7857, 0.4375, 0.7857, 0.4375, 0.7143, 0.4375, 0.7143, 0.4375, 0.7857, 0.375, 0.7857, 0.375, 0.7143, 0.375, 0.7143, 0.375, 0.7857, 0.3125, 0.7857, 0.3125, 0.7143, 0.3125, 0.7143, 0.3125, 0.7857, 0.25, 0.7857, 0.25, 0.7143, 0.25, 0.7143, 0.25, 0.7857, 0.1875, 0.7857, 0.1875, 0.7143, 0.1875, 0.7143, 0.1875, 0.7857, 0.125, 0.7857, 0.125, 0.7143, 0.125, 0.7143, 0.125, 0.7857, 0.0625, 0.7857, 0.0625, 0.7143, 0.0625, 0.7143, 0.0625, 0.7857, 0.0, 0.7857, 0.0, 0.7143, 1.0, 0.7857, 1.0, 0.8571, 0.9375, 0.8571, 0.9375, 0.7857, 0.9375, 0.7857, 0.9375, 0.8571, 0.875, 0.8571, 0.875, 0.7857, 0.875, 0.7857, 0.875, 0.8571, 0.8125, 0.8571, 0.8125, 0.7857, 0.8125, 0.7857, 0.8125, 0.8571, 0.75, 0.8571, 0.75, 0.7857, 0.75, 0.7857, 0.75, 0.8571, 0.6875, 0.8571, 0.6875, 0.7857, 0.6875, 0.7857, 0.6875, 0.8571, 0.625, 0.8571, 0.625, 0.7857, 0.625, 0.7857, 0.625, 0.8571, 0.5625, 0.8571, 0.5625, 0.7857, 0.5625, 0.7857, 0.5625, 0.8571, 0.5, 0.8571, 0.5, 0.7857, 0.5, 0.7857, 0.5, 0.8571, 0.4375, 0.8571, 0.4375, 0.7857, 0.4375, 0.7857, 0.4375, 0.8571, 0.375, 0.8571, 0.375, 0.7857, 0.375, 0.7857, 0.375, 0.8571, 0.3125, 0.8571, 0.3125, 0.7857, 0.3125, 0.7857, 0.3125, 0.8571, 0.25, 0.8571, 0.25, 0.7857, 0.25, 0.7857, 0.25, 0.8571, 0.1875, 0.8571, 0.1875, 0.7857, 0.1875, 0.7857, 0.1875, 0.8571, 0.125, 0.8571, 0.125, 0.7857, 0.125, 0.7857, 0.125, 0.8571, 0.0625, 0.8571, 0.0625, 0.7857, 0.0625, 0.7857, 0.0625, 0.8571, 0.0, 0.8571, 0.0, 0.7857, 1.0, 0.8571, 1.0, 0.9286, 0.9375, 0.9286, 0.9375, 0.8571, 0.9375, 0.8571, 0.9375, 0.9286, 0.875, 0.9286, 0.875, 0.8571, 0.875, 0.8571, 0.875, 0.9286, 0.8125, 0.9286, 0.8125, 0.8571, 0.8125, 0.8571, 0.8125, 0.9286, 0.75, 0.9286, 0.75, 0.8571, 0.75, 0.8571, 0.75, 0.9286, 0.6875, 0.9286, 0.6875, 0.8571, 0.6875, 0.8571, 0.6875, 0.9286, 0.625, 0.9286, 0.625, 0.8571, 0.625, 0.8571, 0.625, 0.9286, 0.5625, 0.9286, 0.5625, 0.8571, 0.5625, 0.8571, 0.5625, 0.9286, 0.5, 0.9286, 0.5, 0.8571, 0.5, 0.8571, 0.5, 0.9286, 0.4375, 0.9286, 0.4375, 0.8571, 0.4375, 0.8571, 0.4375, 0.9286, 0.375, 0.9286, 0.375, 0.8571, 0.375, 0.8571, 0.375, 0.9286, 0.3125, 0.9286, 0.3125, 0.8571, 0.3125, 0.8571, 0.3125, 0.9286, 0.25, 0.9286, 0.25, 0.8571, 0.25, 0.8571, 0.25, 0.9286, 0.1875, 0.9286, 0.1875, 0.8571, 0.1875, 0.8571, 0.1875, 0.9286, 0.125, 0.9286, 0.125, 0.8571, 0.125, 0.8571, 0.125, 0.9286, 0.0625, 0.9286, 0.0625, 0.8571, 0.0625, 0.8571, 0.0625, 0.9286, 0.0, 0.9286, 0.0, 0.8571, 1.0, 0.5, 1.0, 1.0, 0.9375, 1.0, 0.9375, 0.5, 0.9375, 0.5, 0.9375, 1.0, 0.875, 1.0, 0.875, 0.5, 0.875, 0.5, 0.875, 1.0, 0.8125, 1.0, 0.8125, 0.5, 0.8125, 0.5, 0.8125, 1.0, 0.75, 1.0, 0.75, 0.5, 0.75, 0.5, 0.75, 1.0, 0.6875, 1.0, 0.6875, 0.5, 0.6875, 0.5, 0.6875, 1.0, 0.625, 1.0, 0.625, 0.5, 0.625, 0.5, 0.625, 1.0, 0.5625, 1.0, 0.5625, 0.5, 0.5625, 0.5, 0.5625, 1.0, 0.5, 1.0, 0.5, 0.5, 0.5, 0.5, 0.5, 1.0, 0.4375, 1.0, 0.4375, 0.5, 0.4375, 0.5, 0.4375, 1.0, 0.375, 1.0, 0.375, 0.5, 0.375, 0.5, 0.375, 1.0, 0.3125, 1.0, 0.3125, 0.5, 0.3125, 0.5, 0.3125, 1.0, 0.25, 1.0, 0.25, 0.5, 0.25, 0.5, 0.25, 1.0, 0.1875, 1.0, 0.1875, 0.5, 0.1875, 0.5, 0.1875, 1.0, 0.125, 1.0, 0.125, 0.5, 0.3418, 0.4717, 0.25, 0.49, 0.1582, 0.4717, 0.08029, 0.4197, 0.02827, 0.3418, 0.01, 0.25, 0.02827, 0.1582, 0.08029, 0.08029, 0.1582, 0.02827, 0.25, 0.01, 0.3418, 0.02827, 0.4197, 0.08029, 0.4717, 0.1582, 0.49, 0.25, 0.4717, 0.3418, 0.4197, 0.4197, 0.125, 0.5, 0.125, 1.0, 0.0625, 1.0, 0.0625, 0.5, 0.0625, 0.5, 0.0625, 1.0, 0.0, 1.0, 0.0, 0.5, 0.75, 0.49, 0.8418, 0.4717, 0.9197, 0.4197, 0.9717, 0.3418, 0.99, 0.25, 0.9717, 0.1582, 0.9197, 0.08029, 0.8418, 0.02827, 0.75, 0.01, 0.6582, 0.02827, 0.5803, 0.08029, 0.5283, 0.1582, 0.51, 0.25, 0.5283, 0.3418, 0.5803, 0.4197, 0.6582, 0.4717])
me_cylinder.use_remesh_preserve_volume = False
me_cylinder.use_remesh_preserve_attributes = False
me_cylinder.use_mirror_vertex_groups = False
me_cylinder.update()

# ---- objects
ob_strom = bpy.data.objects.new('Strom', me_cylinder)

# ---- transforms, parenting, visibility, modifiers, constraints
ob_strom.location = (0.0, 0.0, 0.0)
ob_strom.lineart.crease_threshold = 0.0

# ---- collection membership
col_collection.objects.link(ob_strom)

# ---- scene / render settings (as saved in the file)
scene.frame_start = 1; scene.frame_end = 250; scene.frame_set(1)
scene.render.engine = 'BLENDER_EEVEE_NEXT'
scene.cycles.use_denoising = False
scene.cycles.samples = 128
scene.cycles.sampling_pattern = 'TABULATED_SOBOL'
scene.cycles.use_adaptive_sampling = False
scene.cycles.use_light_tree = False
scene.view_settings.view_transform = 'Filmic'
bpy.context.view_layer.update()

# ---- added for rendering (the .blend has no active camera and no usable light): camera, sun
cam_auto = bpy.data.cameras.new('AutoCamera')
cam_auto.lens = 50.0
cam_auto.sensor_width = 36.0
cam_auto.clip_end = 1000.0
ob_auto_camera = bpy.data.objects.new('AutoCamera', cam_auto)
scene.collection.objects.link(ob_auto_camera)
ob_auto_camera.location = (8.47274, -6.34249, 6.77819)
ob_auto_camera.rotation_euler = (1.09748, -7.21219e-08, 0.694738)
scene.camera = ob_auto_camera
light_auto_sun = bpy.data.lights.new('AutoSun', 'SUN')
light_auto_sun.energy = 3.0
light_auto_sun.angle = 0.0523599
ob_auto_sun = bpy.data.objects.new('AutoSun', light_auto_sun)
scene.collection.objects.link(ob_auto_sun)
ob_auto_sun.rotation_euler = (0.872665, 0.174533, 0.523599)
bpy.context.view_layer.update()
